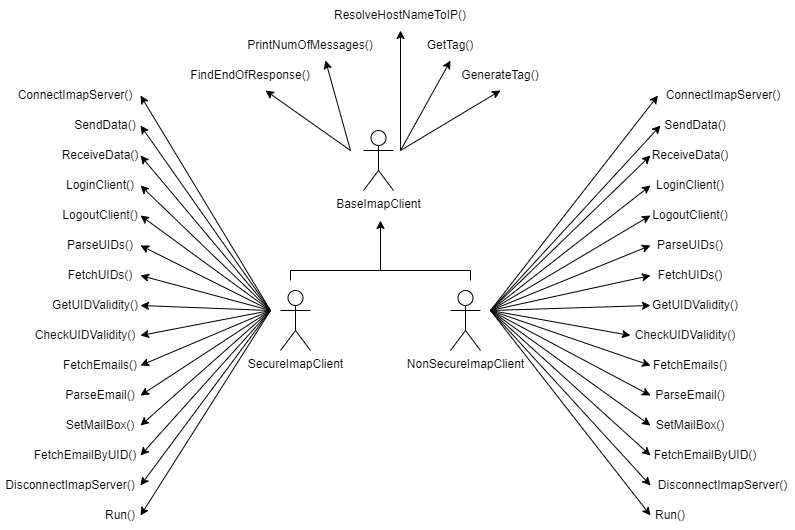

The diagram above was exported from draw.io. Its source (the exported page's mxGraphModel, read from the mxfile embedded in the PNG):
<mxGraphModel dx="1363" dy="939" grid="1" gridSize="10" guides="1" tooltips="1" connect="1" arrows="1" fold="1" page="1" pageScale="1" pageWidth="827" pageHeight="1169" math="0" shadow="0">
  <root>
    <mxCell id="0" />
    <mxCell id="1" parent="0" />
    <mxCell id="7pK6bGSbZ_Oa3K49MhIi-1" value="BaseImapClient" style="shape=umlActor;verticalLabelPosition=bottom;verticalAlign=top;html=1;outlineConnect=0;" vertex="1" parent="1">
      <mxGeometry x="383" y="140" width="30" height="60" as="geometry" />
    </mxCell>
    <mxCell id="7pK6bGSbZ_Oa3K49MhIi-2" value="NonSecureImapClient" style="shape=umlActor;verticalLabelPosition=bottom;verticalAlign=top;html=1;outlineConnect=0;" vertex="1" parent="1">
      <mxGeometry x="470" y="300" width="30" height="60" as="geometry" />
    </mxCell>
    <mxCell id="7pK6bGSbZ_Oa3K49MhIi-3" value="SecureImapClient" style="shape=umlActor;verticalLabelPosition=bottom;verticalAlign=top;html=1;outlineConnect=0;" vertex="1" parent="1">
      <mxGeometry x="300" y="300" width="30" height="60" as="geometry" />
    </mxCell>
    <mxCell id="7pK6bGSbZ_Oa3K49MhIi-4" value="" style="endArrow=classic;html=1;rounded=0;" edge="1" parent="1">
      <mxGeometry width="50" height="50" relative="1" as="geometry">
        <mxPoint x="490" y="290" as="sourcePoint" />
        <mxPoint x="400" y="230" as="targetPoint" />
        <Array as="points">
          <mxPoint x="490" y="280" />
          <mxPoint x="400" y="280" />
        </Array>
      </mxGeometry>
    </mxCell>
    <mxCell id="7pK6bGSbZ_Oa3K49MhIi-5" value="" style="endArrow=none;html=1;rounded=0;" edge="1" parent="1">
      <mxGeometry width="50" height="50" relative="1" as="geometry">
        <mxPoint x="310" y="290" as="sourcePoint" />
        <mxPoint x="400" y="280" as="targetPoint" />
        <Array as="points">
          <mxPoint x="310" y="280" />
        </Array>
      </mxGeometry>
    </mxCell>
    <mxCell id="7pK6bGSbZ_Oa3K49MhIi-6" value="ConnectImapServer()" style="text;html=1;align=center;verticalAlign=middle;whiteSpace=wrap;rounded=0;" vertex="1" parent="1">
      <mxGeometry x="30" y="90" width="130" height="30" as="geometry" />
    </mxCell>
    <mxCell id="7pK6bGSbZ_Oa3K49MhIi-7" value="SendData()" style="text;html=1;align=center;verticalAlign=middle;whiteSpace=wrap;rounded=0;" vertex="1" parent="1">
      <mxGeometry x="90" y="120" width="70" height="30" as="geometry" />
    </mxCell>
    <mxCell id="7pK6bGSbZ_Oa3K49MhIi-8" value="ReceiveData()" style="text;html=1;align=center;verticalAlign=middle;whiteSpace=wrap;rounded=0;" vertex="1" parent="1">
      <mxGeometry x="80" y="150" width="80" height="30" as="geometry" />
    </mxCell>
    <mxCell id="7pK6bGSbZ_Oa3K49MhIi-9" value="LoginClient()" style="text;html=1;align=center;verticalAlign=middle;whiteSpace=wrap;rounded=0;" vertex="1" parent="1">
      <mxGeometry x="80" y="180" width="80" height="30" as="geometry" />
    </mxCell>
    <mxCell id="7pK6bGSbZ_Oa3K49MhIi-10" value="LogoutClient()" style="text;html=1;align=center;verticalAlign=middle;whiteSpace=wrap;rounded=0;" vertex="1" parent="1">
      <mxGeometry x="80" y="210" width="80" height="30" as="geometry" />
    </mxCell>
    <mxCell id="7pK6bGSbZ_Oa3K49MhIi-11" value="ParseUIDs()" style="text;html=1;align=center;verticalAlign=middle;whiteSpace=wrap;rounded=0;" vertex="1" parent="1">
      <mxGeometry x="80" y="240" width="80" height="30" as="geometry" />
    </mxCell>
    <mxCell id="7pK6bGSbZ_Oa3K49MhIi-12" value="FetchUIDs()" style="text;html=1;align=center;verticalAlign=middle;whiteSpace=wrap;rounded=0;" vertex="1" parent="1">
      <mxGeometry x="80" y="270" width="80" height="30" as="geometry" />
    </mxCell>
    <mxCell id="7pK6bGSbZ_Oa3K49MhIi-13" value="GetUIDValidity()" style="text;html=1;align=center;verticalAlign=middle;whiteSpace=wrap;rounded=0;" vertex="1" parent="1">
      <mxGeometry x="70" y="300" width="90" height="30" as="geometry" />
    </mxCell>
    <mxCell id="7pK6bGSbZ_Oa3K49MhIi-14" value="CheckUIDValidity()" style="text;html=1;align=center;verticalAlign=middle;whiteSpace=wrap;rounded=0;" vertex="1" parent="1">
      <mxGeometry x="50" y="330" width="110" height="30" as="geometry" />
    </mxCell>
    <mxCell id="7pK6bGSbZ_Oa3K49MhIi-15" value="FetchEmails()" style="text;html=1;align=center;verticalAlign=middle;whiteSpace=wrap;rounded=0;" vertex="1" parent="1">
      <mxGeometry x="80" y="360" width="80" height="30" as="geometry" />
    </mxCell>
    <mxCell id="7pK6bGSbZ_Oa3K49MhIi-16" value="FetchEmailByUID()" style="text;html=1;align=center;verticalAlign=middle;whiteSpace=wrap;rounded=0;" vertex="1" parent="1">
      <mxGeometry x="50" y="450" width="110" height="30" as="geometry" />
    </mxCell>
    <mxCell id="7pK6bGSbZ_Oa3K49MhIi-18" value="ParseEmail()" style="text;html=1;align=center;verticalAlign=middle;whiteSpace=wrap;rounded=0;" vertex="1" parent="1">
      <mxGeometry x="80" y="390" width="80" height="30" as="geometry" />
    </mxCell>
    <mxCell id="7pK6bGSbZ_Oa3K49MhIi-19" value="SetMailBox()" style="text;html=1;align=center;verticalAlign=middle;whiteSpace=wrap;rounded=0;" vertex="1" parent="1">
      <mxGeometry x="80" y="420" width="80" height="30" as="geometry" />
    </mxCell>
    <mxCell id="7pK6bGSbZ_Oa3K49MhIi-20" value="DisconnectImapServer()" style="text;html=1;align=center;verticalAlign=middle;whiteSpace=wrap;rounded=0;" vertex="1" parent="1">
      <mxGeometry x="20" y="480" width="140" height="30" as="geometry" />
    </mxCell>
    <mxCell id="7pK6bGSbZ_Oa3K49MhIi-21" value="Run()" style="text;html=1;align=center;verticalAlign=middle;whiteSpace=wrap;rounded=0;" vertex="1" parent="1">
      <mxGeometry x="120" y="510" width="40" height="30" as="geometry" />
    </mxCell>
    <mxCell id="7pK6bGSbZ_Oa3K49MhIi-22" value="ConnectImapServer()" style="text;html=1;align=center;verticalAlign=middle;whiteSpace=wrap;rounded=0;" vertex="1" parent="1">
      <mxGeometry x="677.5" y="90" width="130" height="30" as="geometry" />
    </mxCell>
    <mxCell id="7pK6bGSbZ_Oa3K49MhIi-23" value="SendData()" style="text;html=1;align=center;verticalAlign=middle;whiteSpace=wrap;rounded=0;" vertex="1" parent="1">
      <mxGeometry x="680" y="120" width="70" height="30" as="geometry" />
    </mxCell>
    <mxCell id="7pK6bGSbZ_Oa3K49MhIi-24" value="ReceiveData()" style="text;html=1;align=center;verticalAlign=middle;whiteSpace=wrap;rounded=0;" vertex="1" parent="1">
      <mxGeometry x="670" y="150" width="80" height="30" as="geometry" />
    </mxCell>
    <mxCell id="7pK6bGSbZ_Oa3K49MhIi-25" value="LoginClient()" style="text;html=1;align=center;verticalAlign=middle;whiteSpace=wrap;rounded=0;" vertex="1" parent="1">
      <mxGeometry x="670" y="180" width="80" height="30" as="geometry" />
    </mxCell>
    <mxCell id="7pK6bGSbZ_Oa3K49MhIi-26" value="LogoutClient()" style="text;html=1;align=center;verticalAlign=middle;whiteSpace=wrap;rounded=0;" vertex="1" parent="1">
      <mxGeometry x="670" y="210" width="80" height="30" as="geometry" />
    </mxCell>
    <mxCell id="7pK6bGSbZ_Oa3K49MhIi-27" value="ParseUIDs()" style="text;html=1;align=center;verticalAlign=middle;whiteSpace=wrap;rounded=0;" vertex="1" parent="1">
      <mxGeometry x="670" y="240" width="80" height="30" as="geometry" />
    </mxCell>
    <mxCell id="7pK6bGSbZ_Oa3K49MhIi-28" value="FetchUIDs()" style="text;html=1;align=center;verticalAlign=middle;whiteSpace=wrap;rounded=0;" vertex="1" parent="1">
      <mxGeometry x="670" y="270" width="80" height="30" as="geometry" />
    </mxCell>
    <mxCell id="7pK6bGSbZ_Oa3K49MhIi-29" value="GetUIDValidity()" style="text;html=1;align=center;verticalAlign=middle;whiteSpace=wrap;rounded=0;" vertex="1" parent="1">
      <mxGeometry x="670" y="300" width="90" height="30" as="geometry" />
    </mxCell>
    <mxCell id="7pK6bGSbZ_Oa3K49MhIi-30" value="CheckUIDValidity()" style="text;html=1;align=center;verticalAlign=middle;whiteSpace=wrap;rounded=0;" vertex="1" parent="1">
      <mxGeometry x="650" y="330" width="110" height="30" as="geometry" />
    </mxCell>
    <mxCell id="7pK6bGSbZ_Oa3K49MhIi-31" value="FetchEmails()" style="text;html=1;align=center;verticalAlign=middle;whiteSpace=wrap;rounded=0;" vertex="1" parent="1">
      <mxGeometry x="670" y="360" width="80" height="30" as="geometry" />
    </mxCell>
    <mxCell id="7pK6bGSbZ_Oa3K49MhIi-32" value="FetchEmailByUID()" style="text;html=1;align=center;verticalAlign=middle;whiteSpace=wrap;rounded=0;" vertex="1" parent="1">
      <mxGeometry x="670" y="450" width="110" height="30" as="geometry" />
    </mxCell>
    <mxCell id="7pK6bGSbZ_Oa3K49MhIi-33" value="ParseEmail()" style="text;html=1;align=center;verticalAlign=middle;whiteSpace=wrap;rounded=0;" vertex="1" parent="1">
      <mxGeometry x="670" y="390" width="80" height="30" as="geometry" />
    </mxCell>
    <mxCell id="7pK6bGSbZ_Oa3K49MhIi-34" value="SetMailBox()" style="text;html=1;align=center;verticalAlign=middle;whiteSpace=wrap;rounded=0;" vertex="1" parent="1">
      <mxGeometry x="670" y="420" width="80" height="30" as="geometry" />
    </mxCell>
    <mxCell id="7pK6bGSbZ_Oa3K49MhIi-35" value="DisconnectImapServer()" style="text;html=1;align=center;verticalAlign=middle;whiteSpace=wrap;rounded=0;" vertex="1" parent="1">
      <mxGeometry x="670" y="480" width="145" height="30" as="geometry" />
    </mxCell>
    <mxCell id="7pK6bGSbZ_Oa3K49MhIi-36" value="Run()" style="text;html=1;align=center;verticalAlign=middle;whiteSpace=wrap;rounded=0;" vertex="1" parent="1">
      <mxGeometry x="670" y="510" width="40" height="30" as="geometry" />
    </mxCell>
    <mxCell id="7pK6bGSbZ_Oa3K49MhIi-37" value="" style="endArrow=classic;html=1;rounded=0;entryX=1;entryY=0.5;entryDx=0;entryDy=0;" edge="1" parent="1" target="7pK6bGSbZ_Oa3K49MhIi-6">
      <mxGeometry width="50" height="50" relative="1" as="geometry">
        <mxPoint x="290" y="320" as="sourcePoint" />
        <mxPoint x="300" y="290" as="targetPoint" />
      </mxGeometry>
    </mxCell>
    <mxCell id="7pK6bGSbZ_Oa3K49MhIi-38" value="" style="endArrow=classic;html=1;rounded=0;entryX=1;entryY=0.5;entryDx=0;entryDy=0;" edge="1" parent="1" target="7pK6bGSbZ_Oa3K49MhIi-7">
      <mxGeometry width="50" height="50" relative="1" as="geometry">
        <mxPoint x="290" y="320" as="sourcePoint" />
        <mxPoint x="300" y="290" as="targetPoint" />
      </mxGeometry>
    </mxCell>
    <mxCell id="7pK6bGSbZ_Oa3K49MhIi-39" value="" style="endArrow=classic;html=1;rounded=0;entryX=1;entryY=0.5;entryDx=0;entryDy=0;" edge="1" parent="1" target="7pK6bGSbZ_Oa3K49MhIi-8">
      <mxGeometry width="50" height="50" relative="1" as="geometry">
        <mxPoint x="290" y="320" as="sourcePoint" />
        <mxPoint x="300" y="290" as="targetPoint" />
      </mxGeometry>
    </mxCell>
    <mxCell id="7pK6bGSbZ_Oa3K49MhIi-40" value="" style="endArrow=classic;html=1;rounded=0;entryX=1;entryY=0.5;entryDx=0;entryDy=0;" edge="1" parent="1" target="7pK6bGSbZ_Oa3K49MhIi-9">
      <mxGeometry width="50" height="50" relative="1" as="geometry">
        <mxPoint x="290" y="320" as="sourcePoint" />
        <mxPoint x="300" y="290" as="targetPoint" />
      </mxGeometry>
    </mxCell>
    <mxCell id="7pK6bGSbZ_Oa3K49MhIi-41" value="" style="endArrow=classic;html=1;rounded=0;entryX=1;entryY=0.5;entryDx=0;entryDy=0;" edge="1" parent="1" target="7pK6bGSbZ_Oa3K49MhIi-10">
      <mxGeometry width="50" height="50" relative="1" as="geometry">
        <mxPoint x="290" y="320" as="sourcePoint" />
        <mxPoint x="300" y="290" as="targetPoint" />
      </mxGeometry>
    </mxCell>
    <mxCell id="7pK6bGSbZ_Oa3K49MhIi-42" value="" style="endArrow=classic;html=1;rounded=0;entryX=1;entryY=0.5;entryDx=0;entryDy=0;" edge="1" parent="1" target="7pK6bGSbZ_Oa3K49MhIi-11">
      <mxGeometry width="50" height="50" relative="1" as="geometry">
        <mxPoint x="290" y="320" as="sourcePoint" />
        <mxPoint x="300" y="290" as="targetPoint" />
      </mxGeometry>
    </mxCell>
    <mxCell id="7pK6bGSbZ_Oa3K49MhIi-43" value="" style="endArrow=classic;html=1;rounded=0;entryX=1;entryY=0.5;entryDx=0;entryDy=0;" edge="1" parent="1" target="7pK6bGSbZ_Oa3K49MhIi-12">
      <mxGeometry width="50" height="50" relative="1" as="geometry">
        <mxPoint x="290" y="320" as="sourcePoint" />
        <mxPoint x="300" y="290" as="targetPoint" />
      </mxGeometry>
    </mxCell>
    <mxCell id="7pK6bGSbZ_Oa3K49MhIi-44" value="" style="endArrow=classic;html=1;rounded=0;entryX=1;entryY=0.5;entryDx=0;entryDy=0;" edge="1" parent="1" target="7pK6bGSbZ_Oa3K49MhIi-13">
      <mxGeometry width="50" height="50" relative="1" as="geometry">
        <mxPoint x="290" y="320" as="sourcePoint" />
        <mxPoint x="300" y="290" as="targetPoint" />
      </mxGeometry>
    </mxCell>
    <mxCell id="7pK6bGSbZ_Oa3K49MhIi-45" value="" style="endArrow=classic;html=1;rounded=0;entryX=1;entryY=0.5;entryDx=0;entryDy=0;" edge="1" parent="1" target="7pK6bGSbZ_Oa3K49MhIi-14">
      <mxGeometry width="50" height="50" relative="1" as="geometry">
        <mxPoint x="290" y="320" as="sourcePoint" />
        <mxPoint x="300" y="290" as="targetPoint" />
      </mxGeometry>
    </mxCell>
    <mxCell id="7pK6bGSbZ_Oa3K49MhIi-46" value="" style="endArrow=classic;html=1;rounded=0;entryX=1;entryY=0.5;entryDx=0;entryDy=0;" edge="1" parent="1" target="7pK6bGSbZ_Oa3K49MhIi-15">
      <mxGeometry width="50" height="50" relative="1" as="geometry">
        <mxPoint x="290" y="320" as="sourcePoint" />
        <mxPoint x="300" y="290" as="targetPoint" />
      </mxGeometry>
    </mxCell>
    <mxCell id="7pK6bGSbZ_Oa3K49MhIi-47" value="" style="endArrow=classic;html=1;rounded=0;entryX=1;entryY=0.5;entryDx=0;entryDy=0;" edge="1" parent="1" target="7pK6bGSbZ_Oa3K49MhIi-18">
      <mxGeometry width="50" height="50" relative="1" as="geometry">
        <mxPoint x="290" y="320" as="sourcePoint" />
        <mxPoint x="300" y="290" as="targetPoint" />
      </mxGeometry>
    </mxCell>
    <mxCell id="7pK6bGSbZ_Oa3K49MhIi-48" value="" style="endArrow=classic;html=1;rounded=0;entryX=1;entryY=0.5;entryDx=0;entryDy=0;" edge="1" parent="1" target="7pK6bGSbZ_Oa3K49MhIi-19">
      <mxGeometry width="50" height="50" relative="1" as="geometry">
        <mxPoint x="290" y="320" as="sourcePoint" />
        <mxPoint x="260" y="420" as="targetPoint" />
      </mxGeometry>
    </mxCell>
    <mxCell id="7pK6bGSbZ_Oa3K49MhIi-49" value="" style="endArrow=classic;html=1;rounded=0;entryX=1;entryY=0.5;entryDx=0;entryDy=0;" edge="1" parent="1" target="7pK6bGSbZ_Oa3K49MhIi-16">
      <mxGeometry width="50" height="50" relative="1" as="geometry">
        <mxPoint x="290" y="320" as="sourcePoint" />
        <mxPoint x="260" y="420" as="targetPoint" />
      </mxGeometry>
    </mxCell>
    <mxCell id="7pK6bGSbZ_Oa3K49MhIi-50" value="" style="endArrow=classic;html=1;rounded=0;entryX=1;entryY=0.5;entryDx=0;entryDy=0;" edge="1" parent="1" target="7pK6bGSbZ_Oa3K49MhIi-20">
      <mxGeometry width="50" height="50" relative="1" as="geometry">
        <mxPoint x="290" y="320" as="sourcePoint" />
        <mxPoint x="260" y="420" as="targetPoint" />
      </mxGeometry>
    </mxCell>
    <mxCell id="7pK6bGSbZ_Oa3K49MhIi-51" value="" style="endArrow=classic;html=1;rounded=0;entryX=1;entryY=0.5;entryDx=0;entryDy=0;" edge="1" parent="1" target="7pK6bGSbZ_Oa3K49MhIi-21">
      <mxGeometry width="50" height="50" relative="1" as="geometry">
        <mxPoint x="290" y="320" as="sourcePoint" />
        <mxPoint x="260" y="420" as="targetPoint" />
      </mxGeometry>
    </mxCell>
    <mxCell id="7pK6bGSbZ_Oa3K49MhIi-52" value="" style="endArrow=classic;html=1;rounded=0;entryX=0;entryY=0.5;entryDx=0;entryDy=0;" edge="1" parent="1" target="7pK6bGSbZ_Oa3K49MhIi-22">
      <mxGeometry width="50" height="50" relative="1" as="geometry">
        <mxPoint x="510" y="320" as="sourcePoint" />
        <mxPoint x="480" y="220" as="targetPoint" />
      </mxGeometry>
    </mxCell>
    <mxCell id="7pK6bGSbZ_Oa3K49MhIi-53" value="" style="endArrow=classic;html=1;rounded=0;entryX=0;entryY=0.5;entryDx=0;entryDy=0;" edge="1" parent="1" target="7pK6bGSbZ_Oa3K49MhIi-23">
      <mxGeometry width="50" height="50" relative="1" as="geometry">
        <mxPoint x="510" y="320" as="sourcePoint" />
        <mxPoint x="530" y="220" as="targetPoint" />
      </mxGeometry>
    </mxCell>
    <mxCell id="7pK6bGSbZ_Oa3K49MhIi-54" value="" style="endArrow=classic;html=1;rounded=0;entryX=0;entryY=0.5;entryDx=0;entryDy=0;" edge="1" parent="1" target="7pK6bGSbZ_Oa3K49MhIi-24">
      <mxGeometry width="50" height="50" relative="1" as="geometry">
        <mxPoint x="510" y="320" as="sourcePoint" />
        <mxPoint x="530" y="220" as="targetPoint" />
      </mxGeometry>
    </mxCell>
    <mxCell id="7pK6bGSbZ_Oa3K49MhIi-55" value="" style="endArrow=classic;html=1;rounded=0;entryX=0;entryY=0.5;entryDx=0;entryDy=0;" edge="1" parent="1" target="7pK6bGSbZ_Oa3K49MhIi-25">
      <mxGeometry width="50" height="50" relative="1" as="geometry">
        <mxPoint x="510" y="320" as="sourcePoint" />
        <mxPoint x="530" y="220" as="targetPoint" />
      </mxGeometry>
    </mxCell>
    <mxCell id="7pK6bGSbZ_Oa3K49MhIi-56" value="" style="endArrow=classic;html=1;rounded=0;entryX=0;entryY=0.5;entryDx=0;entryDy=0;" edge="1" parent="1" target="7pK6bGSbZ_Oa3K49MhIi-26">
      <mxGeometry width="50" height="50" relative="1" as="geometry">
        <mxPoint x="510" y="320" as="sourcePoint" />
        <mxPoint x="530" y="220" as="targetPoint" />
      </mxGeometry>
    </mxCell>
    <mxCell id="7pK6bGSbZ_Oa3K49MhIi-57" value="" style="endArrow=classic;html=1;rounded=0;entryX=0;entryY=0.5;entryDx=0;entryDy=0;" edge="1" parent="1" target="7pK6bGSbZ_Oa3K49MhIi-27">
      <mxGeometry width="50" height="50" relative="1" as="geometry">
        <mxPoint x="510" y="320" as="sourcePoint" />
        <mxPoint x="580" y="260" as="targetPoint" />
      </mxGeometry>
    </mxCell>
    <mxCell id="7pK6bGSbZ_Oa3K49MhIi-58" value="" style="endArrow=classic;html=1;rounded=0;entryX=0;entryY=0.5;entryDx=0;entryDy=0;" edge="1" parent="1" target="7pK6bGSbZ_Oa3K49MhIi-28">
      <mxGeometry width="50" height="50" relative="1" as="geometry">
        <mxPoint x="510" y="320" as="sourcePoint" />
        <mxPoint x="580" y="300" as="targetPoint" />
      </mxGeometry>
    </mxCell>
    <mxCell id="7pK6bGSbZ_Oa3K49MhIi-59" value="" style="endArrow=classic;html=1;rounded=0;entryX=0;entryY=0.5;entryDx=0;entryDy=0;" edge="1" parent="1" target="7pK6bGSbZ_Oa3K49MhIi-29">
      <mxGeometry width="50" height="50" relative="1" as="geometry">
        <mxPoint x="510" y="320" as="sourcePoint" />
        <mxPoint x="580" y="300" as="targetPoint" />
      </mxGeometry>
    </mxCell>
    <mxCell id="7pK6bGSbZ_Oa3K49MhIi-60" value="" style="endArrow=classic;html=1;rounded=0;entryX=0;entryY=0.5;entryDx=0;entryDy=0;" edge="1" parent="1" target="7pK6bGSbZ_Oa3K49MhIi-30">
      <mxGeometry width="50" height="50" relative="1" as="geometry">
        <mxPoint x="510" y="320" as="sourcePoint" />
        <mxPoint x="580" y="330" as="targetPoint" />
      </mxGeometry>
    </mxCell>
    <mxCell id="7pK6bGSbZ_Oa3K49MhIi-61" value="" style="endArrow=classic;html=1;rounded=0;entryX=0;entryY=0.5;entryDx=0;entryDy=0;" edge="1" parent="1" target="7pK6bGSbZ_Oa3K49MhIi-31">
      <mxGeometry width="50" height="50" relative="1" as="geometry">
        <mxPoint x="510" y="320" as="sourcePoint" />
        <mxPoint x="580" y="330" as="targetPoint" />
      </mxGeometry>
    </mxCell>
    <mxCell id="7pK6bGSbZ_Oa3K49MhIi-62" value="" style="endArrow=classic;html=1;rounded=0;entryX=0;entryY=0.5;entryDx=0;entryDy=0;" edge="1" parent="1" target="7pK6bGSbZ_Oa3K49MhIi-33">
      <mxGeometry width="50" height="50" relative="1" as="geometry">
        <mxPoint x="510" y="320" as="sourcePoint" />
        <mxPoint x="580" y="330" as="targetPoint" />
      </mxGeometry>
    </mxCell>
    <mxCell id="7pK6bGSbZ_Oa3K49MhIi-63" value="" style="endArrow=classic;html=1;rounded=0;entryX=0;entryY=0.5;entryDx=0;entryDy=0;" edge="1" parent="1" target="7pK6bGSbZ_Oa3K49MhIi-34">
      <mxGeometry width="50" height="50" relative="1" as="geometry">
        <mxPoint x="510" y="320" as="sourcePoint" />
        <mxPoint x="580" y="330" as="targetPoint" />
      </mxGeometry>
    </mxCell>
    <mxCell id="7pK6bGSbZ_Oa3K49MhIi-64" value="" style="endArrow=classic;html=1;rounded=0;entryX=0;entryY=0.5;entryDx=0;entryDy=0;" edge="1" parent="1" target="7pK6bGSbZ_Oa3K49MhIi-32">
      <mxGeometry width="50" height="50" relative="1" as="geometry">
        <mxPoint x="510" y="320" as="sourcePoint" />
        <mxPoint x="580" y="330" as="targetPoint" />
      </mxGeometry>
    </mxCell>
    <mxCell id="7pK6bGSbZ_Oa3K49MhIi-65" value="" style="endArrow=classic;html=1;rounded=0;entryX=0;entryY=0.5;entryDx=0;entryDy=0;" edge="1" parent="1" target="7pK6bGSbZ_Oa3K49MhIi-35">
      <mxGeometry width="50" height="50" relative="1" as="geometry">
        <mxPoint x="510" y="320" as="sourcePoint" />
        <mxPoint x="590" y="400" as="targetPoint" />
      </mxGeometry>
    </mxCell>
    <mxCell id="7pK6bGSbZ_Oa3K49MhIi-66" value="" style="endArrow=classic;html=1;rounded=0;entryX=0;entryY=0.5;entryDx=0;entryDy=0;" edge="1" parent="1" target="7pK6bGSbZ_Oa3K49MhIi-36">
      <mxGeometry width="50" height="50" relative="1" as="geometry">
        <mxPoint x="510" y="320" as="sourcePoint" />
        <mxPoint x="590" y="400" as="targetPoint" />
      </mxGeometry>
    </mxCell>
    <mxCell id="7pK6bGSbZ_Oa3K49MhIi-67" value="GenerateTag()" style="text;html=1;align=center;verticalAlign=middle;whiteSpace=wrap;rounded=0;" vertex="1" parent="1">
      <mxGeometry x="490" y="70" width="60" height="30" as="geometry" />
    </mxCell>
    <mxCell id="7pK6bGSbZ_Oa3K49MhIi-68" value="GetTag()" style="text;html=1;align=center;verticalAlign=middle;whiteSpace=wrap;rounded=0;" vertex="1" parent="1">
      <mxGeometry x="440" y="40" width="60" height="30" as="geometry" />
    </mxCell>
    <mxCell id="7pK6bGSbZ_Oa3K49MhIi-69" value="ResolveHostNameToIP()" style="text;html=1;align=center;verticalAlign=middle;whiteSpace=wrap;rounded=0;" vertex="1" parent="1">
      <mxGeometry x="340" y="10" width="160" height="30" as="geometry" />
    </mxCell>
    <mxCell id="7pK6bGSbZ_Oa3K49MhIi-70" value="PrintNumOfMessages()" style="text;html=1;align=center;verticalAlign=middle;whiteSpace=wrap;rounded=0;" vertex="1" parent="1">
      <mxGeometry x="300" y="40" width="60" height="30" as="geometry" />
    </mxCell>
    <mxCell id="7pK6bGSbZ_Oa3K49MhIi-71" value="FindEndOfResponse()" style="text;html=1;align=center;verticalAlign=middle;whiteSpace=wrap;rounded=0;" vertex="1" parent="1">
      <mxGeometry x="240" y="70" width="60" height="30" as="geometry" />
    </mxCell>
    <mxCell id="7pK6bGSbZ_Oa3K49MhIi-72" value="" style="endArrow=classic;html=1;rounded=0;entryX=0.5;entryY=1;entryDx=0;entryDy=0;" edge="1" parent="1" target="7pK6bGSbZ_Oa3K49MhIi-67">
      <mxGeometry width="50" height="50" relative="1" as="geometry">
        <mxPoint x="420" y="160" as="sourcePoint" />
        <mxPoint x="470" y="120" as="targetPoint" />
      </mxGeometry>
    </mxCell>
    <mxCell id="7pK6bGSbZ_Oa3K49MhIi-73" value="" style="endArrow=classic;html=1;rounded=0;entryX=0.5;entryY=1;entryDx=0;entryDy=0;" edge="1" parent="1" target="7pK6bGSbZ_Oa3K49MhIi-68">
      <mxGeometry width="50" height="50" relative="1" as="geometry">
        <mxPoint x="420" y="160" as="sourcePoint" />
        <mxPoint x="530" y="110" as="targetPoint" />
      </mxGeometry>
    </mxCell>
    <mxCell id="7pK6bGSbZ_Oa3K49MhIi-74" value="" style="endArrow=classic;html=1;rounded=0;entryX=0.5;entryY=1;entryDx=0;entryDy=0;" edge="1" parent="1" target="7pK6bGSbZ_Oa3K49MhIi-69">
      <mxGeometry width="50" height="50" relative="1" as="geometry">
        <mxPoint x="420" y="160" as="sourcePoint" />
        <mxPoint x="540" y="120" as="targetPoint" />
      </mxGeometry>
    </mxCell>
    <mxCell id="7pK6bGSbZ_Oa3K49MhIi-75" value="" style="endArrow=classic;html=1;rounded=0;entryX=0.75;entryY=1;entryDx=0;entryDy=0;" edge="1" parent="1" target="7pK6bGSbZ_Oa3K49MhIi-70">
      <mxGeometry width="50" height="50" relative="1" as="geometry">
        <mxPoint x="370" y="160" as="sourcePoint" />
        <mxPoint x="370" y="180" as="targetPoint" />
      </mxGeometry>
    </mxCell>
    <mxCell id="7pK6bGSbZ_Oa3K49MhIi-76" value="" style="endArrow=classic;html=1;rounded=0;entryX=0.75;entryY=1;entryDx=0;entryDy=0;" edge="1" parent="1" target="7pK6bGSbZ_Oa3K49MhIi-71">
      <mxGeometry width="50" height="50" relative="1" as="geometry">
        <mxPoint x="370" y="160" as="sourcePoint" />
        <mxPoint x="550" y="130" as="targetPoint" />
      </mxGeometry>
    </mxCell>
  </root>
</mxGraphModel>